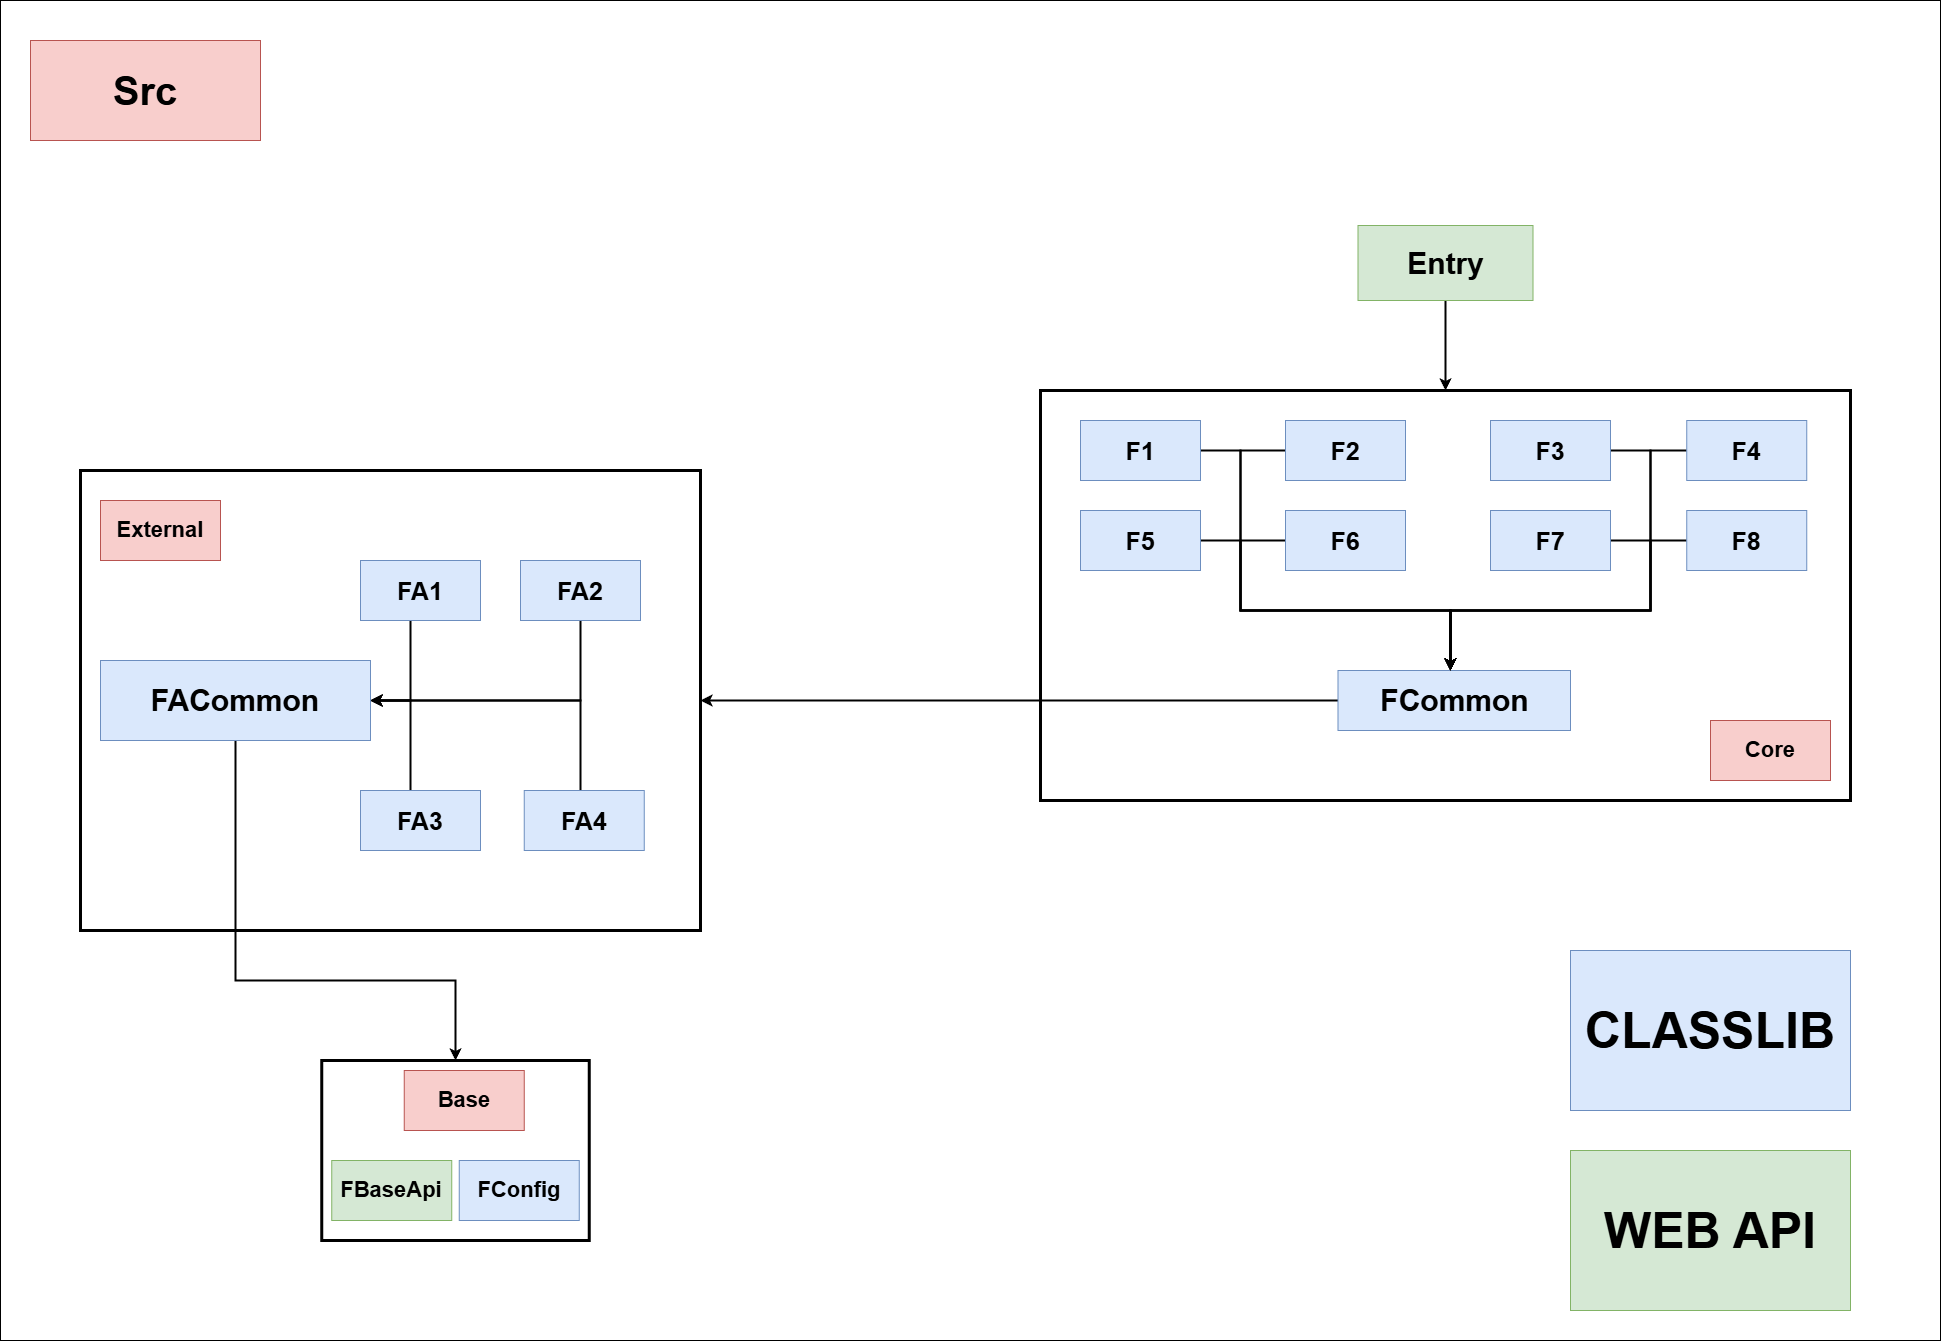

The diagram above was exported from draw.io. Its source (the exported page's mxGraphModel, read from the mxfile embedded in the PNG):
<mxGraphModel dx="5173" dy="3347" grid="1" gridSize="10" guides="1" tooltips="1" connect="1" arrows="1" fold="1" page="1" pageScale="1" pageWidth="850" pageHeight="1100" math="0" shadow="0">
  <root>
    <mxCell id="0" />
    <mxCell id="1" parent="0" />
    <mxCell id="04YmpsyDJgRESsw52YhX-63" value="" style="rounded=0;whiteSpace=wrap;html=1;movable=1;resizable=1;rotatable=1;deletable=1;editable=1;locked=0;connectable=1;" parent="1" vertex="1">
      <mxGeometry x="-1480" y="-340" width="1940" height="1340" as="geometry" />
    </mxCell>
    <mxCell id="3CvbI6eQOXvtFAfh5oVg-3" value="" style="rounded=0;whiteSpace=wrap;html=1;strokeWidth=3;movable=1;resizable=1;rotatable=1;deletable=1;editable=1;locked=0;connectable=1;" parent="1" vertex="1">
      <mxGeometry x="-1400" y="130" width="620" height="460" as="geometry" />
    </mxCell>
    <mxCell id="3CvbI6eQOXvtFAfh5oVg-11" style="edgeStyle=orthogonalEdgeStyle;rounded=0;orthogonalLoop=1;jettySize=auto;html=1;strokeWidth=2;" parent="1" source="04YmpsyDJgRESsw52YhX-57" target="04YmpsyDJgRESsw52YhX-1" edge="1">
      <mxGeometry relative="1" as="geometry">
        <mxPoint x="-35" y="-50" as="sourcePoint" />
      </mxGeometry>
    </mxCell>
    <mxCell id="3CvbI6eQOXvtFAfh5oVg-4" style="edgeStyle=orthogonalEdgeStyle;rounded=0;orthogonalLoop=1;jettySize=auto;html=1;strokeWidth=2;exitX=0.5;exitY=1;exitDx=0;exitDy=0;" parent="1" source="3CvbI6eQOXvtFAfh5oVg-14" target="04YmpsyDJgRESsw52YhX-42" edge="1">
      <mxGeometry relative="1" as="geometry">
        <Array as="points">
          <mxPoint x="-1245" y="640" />
          <mxPoint x="-1025" y="640" />
        </Array>
      </mxGeometry>
    </mxCell>
    <mxCell id="04YmpsyDJgRESsw52YhX-42" value="" style="rounded=0;whiteSpace=wrap;html=1;strokeWidth=3;" parent="1" vertex="1">
      <mxGeometry x="-1158.75" y="720" width="267.5" height="180" as="geometry" />
    </mxCell>
    <mxCell id="04YmpsyDJgRESsw52YhX-1" value="" style="rounded=0;whiteSpace=wrap;html=1;strokeWidth=3;movable=1;resizable=1;rotatable=1;deletable=1;editable=1;locked=0;connectable=1;" parent="1" vertex="1">
      <mxGeometry x="-440" y="50" width="810" height="410" as="geometry" />
    </mxCell>
    <mxCell id="3CvbI6eQOXvtFAfh5oVg-5" style="edgeStyle=orthogonalEdgeStyle;rounded=0;orthogonalLoop=1;jettySize=auto;html=1;strokeWidth=2;" parent="1" source="04YmpsyDJgRESsw52YhX-6" target="3CvbI6eQOXvtFAfh5oVg-3" edge="1">
      <mxGeometry relative="1" as="geometry" />
    </mxCell>
    <mxCell id="04YmpsyDJgRESsw52YhX-6" value="&lt;font style=&quot;font-size: 30px;&quot;&gt;&lt;b&gt;FCommon&lt;/b&gt;&lt;/font&gt;" style="rounded=0;whiteSpace=wrap;html=1;fillColor=#dae8fc;strokeColor=#6c8ebf;" parent="1" vertex="1">
      <mxGeometry x="-142.5" y="330" width="232.5" height="60" as="geometry" />
    </mxCell>
    <mxCell id="04YmpsyDJgRESsw52YhX-29" value="&lt;font style=&quot;font-size: 22px;&quot;&gt;&lt;b&gt;FBaseApi&lt;/b&gt;&lt;/font&gt;" style="rounded=0;whiteSpace=wrap;html=1;fillColor=#d5e8d4;strokeColor=#82b366;" parent="1" vertex="1">
      <mxGeometry x="-1148.75" y="820" width="120" height="60" as="geometry" />
    </mxCell>
    <mxCell id="04YmpsyDJgRESsw52YhX-31" value="&lt;font style=&quot;font-size: 22px;&quot;&gt;&lt;b&gt;FConfig&lt;/b&gt;&lt;/font&gt;" style="rounded=0;whiteSpace=wrap;html=1;fillColor=#dae8fc;strokeColor=#6c8ebf;" parent="1" vertex="1">
      <mxGeometry x="-1021.25" y="820" width="120" height="60" as="geometry" />
    </mxCell>
    <mxCell id="04YmpsyDJgRESsw52YhX-38" value="&lt;span style=&quot;font-size: 22px;&quot;&gt;&lt;b&gt;Base&lt;/b&gt;&lt;/span&gt;" style="rounded=0;whiteSpace=wrap;html=1;fillColor=#f8cecc;strokeColor=#b85450;" parent="1" vertex="1">
      <mxGeometry x="-1076.25" y="730" width="120" height="60" as="geometry" />
    </mxCell>
    <mxCell id="04YmpsyDJgRESsw52YhX-57" value="&lt;font style=&quot;font-size: 30px;&quot;&gt;&lt;b style=&quot;&quot;&gt;Entry&lt;/b&gt;&lt;/font&gt;" style="rounded=0;whiteSpace=wrap;html=1;fillColor=#d5e8d4;strokeColor=#82b366;" parent="1" vertex="1">
      <mxGeometry x="-122.5" y="-115" width="175" height="75" as="geometry" />
    </mxCell>
    <mxCell id="04YmpsyDJgRESsw52YhX-64" value="&lt;font style=&quot;font-size: 40px;&quot;&gt;&lt;b style=&quot;&quot;&gt;Src&lt;/b&gt;&lt;/font&gt;" style="rounded=0;whiteSpace=wrap;html=1;fillColor=#f8cecc;strokeColor=#b85450;" parent="1" vertex="1">
      <mxGeometry x="-1450" y="-300" width="230" height="100" as="geometry" />
    </mxCell>
    <mxCell id="QXkQOg0M6MS78dbkR46G-8" style="edgeStyle=orthogonalEdgeStyle;rounded=0;orthogonalLoop=1;jettySize=auto;html=1;strokeWidth=2;" edge="1" parent="1" source="iXmHh51-Q36tuu-e3o1v-79" target="04YmpsyDJgRESsw52YhX-6">
      <mxGeometry relative="1" as="geometry">
        <Array as="points">
          <mxPoint x="-240" y="110" />
          <mxPoint x="-240" y="270" />
          <mxPoint x="-30" y="270" />
        </Array>
      </mxGeometry>
    </mxCell>
    <mxCell id="iXmHh51-Q36tuu-e3o1v-79" value="&lt;font style=&quot;font-size: 25px;&quot;&gt;&lt;b&gt;F1&lt;/b&gt;&lt;/font&gt;" style="rounded=0;whiteSpace=wrap;html=1;fillColor=#dae8fc;strokeColor=#6c8ebf;" parent="1" vertex="1">
      <mxGeometry x="-400" y="80" width="120" height="60" as="geometry" />
    </mxCell>
    <mxCell id="QXkQOg0M6MS78dbkR46G-7" style="edgeStyle=orthogonalEdgeStyle;rounded=0;orthogonalLoop=1;jettySize=auto;html=1;strokeWidth=2;" edge="1" parent="1" source="iXmHh51-Q36tuu-e3o1v-85" target="04YmpsyDJgRESsw52YhX-6">
      <mxGeometry relative="1" as="geometry">
        <Array as="points">
          <mxPoint x="-240" y="110" />
          <mxPoint x="-240" y="270" />
          <mxPoint x="-30" y="270" />
        </Array>
      </mxGeometry>
    </mxCell>
    <mxCell id="iXmHh51-Q36tuu-e3o1v-85" value="&lt;font style=&quot;font-size: 25px;&quot;&gt;&lt;b&gt;F2&lt;/b&gt;&lt;/font&gt;" style="rounded=0;whiteSpace=wrap;html=1;fillColor=#dae8fc;strokeColor=#6c8ebf;" parent="1" vertex="1">
      <mxGeometry x="-195" y="80" width="120" height="60" as="geometry" />
    </mxCell>
    <mxCell id="3CvbI6eQOXvtFAfh5oVg-15" style="edgeStyle=orthogonalEdgeStyle;rounded=0;orthogonalLoop=1;jettySize=auto;html=1;strokeWidth=2;" parent="1" source="iXmHh51-Q36tuu-e3o1v-88" target="3CvbI6eQOXvtFAfh5oVg-14" edge="1">
      <mxGeometry relative="1" as="geometry">
        <mxPoint x="-1040" y="250.00000000000023" as="sourcePoint" />
        <Array as="points">
          <mxPoint x="-1070" y="360" />
        </Array>
      </mxGeometry>
    </mxCell>
    <mxCell id="iXmHh51-Q36tuu-e3o1v-88" value="&lt;font style=&quot;font-size: 25px;&quot;&gt;&lt;b&gt;FA1&lt;/b&gt;&lt;/font&gt;" style="rounded=0;whiteSpace=wrap;html=1;fillColor=#dae8fc;strokeColor=#6c8ebf;" parent="1" vertex="1">
      <mxGeometry x="-1120" y="220" width="120" height="60" as="geometry" />
    </mxCell>
    <mxCell id="3CvbI6eQOXvtFAfh5oVg-17" style="edgeStyle=orthogonalEdgeStyle;rounded=0;orthogonalLoop=1;jettySize=auto;html=1;strokeWidth=2;" parent="1" source="iXmHh51-Q36tuu-e3o1v-91" target="3CvbI6eQOXvtFAfh5oVg-14" edge="1">
      <mxGeometry relative="1" as="geometry">
        <Array as="points">
          <mxPoint x="-900" y="360" />
        </Array>
        <mxPoint x="-760" y="340" as="sourcePoint" />
      </mxGeometry>
    </mxCell>
    <mxCell id="iXmHh51-Q36tuu-e3o1v-91" value="&lt;font style=&quot;font-size: 25px;&quot;&gt;&lt;b&gt;FA2&lt;/b&gt;&lt;/font&gt;" style="rounded=0;whiteSpace=wrap;html=1;fillColor=#dae8fc;strokeColor=#6c8ebf;" parent="1" vertex="1">
      <mxGeometry x="-960" y="220" width="120" height="60" as="geometry" />
    </mxCell>
    <mxCell id="QXkQOg0M6MS78dbkR46G-6" style="edgeStyle=orthogonalEdgeStyle;rounded=0;orthogonalLoop=1;jettySize=auto;html=1;strokeWidth=2;" edge="1" parent="1" source="iXmHh51-Q36tuu-e3o1v-103" target="04YmpsyDJgRESsw52YhX-6">
      <mxGeometry relative="1" as="geometry">
        <Array as="points">
          <mxPoint x="170" y="110" />
          <mxPoint x="170" y="270" />
          <mxPoint x="-30" y="270" />
        </Array>
      </mxGeometry>
    </mxCell>
    <mxCell id="iXmHh51-Q36tuu-e3o1v-103" value="&lt;font style=&quot;font-size: 25px;&quot;&gt;&lt;b&gt;F3&lt;/b&gt;&lt;/font&gt;" style="rounded=0;whiteSpace=wrap;html=1;fillColor=#dae8fc;strokeColor=#6c8ebf;" parent="1" vertex="1">
      <mxGeometry x="10" y="80" width="120" height="60" as="geometry" />
    </mxCell>
    <mxCell id="3CvbI6eQOXvtFAfh5oVg-16" style="edgeStyle=orthogonalEdgeStyle;rounded=0;orthogonalLoop=1;jettySize=auto;html=1;strokeWidth=2;" parent="1" source="iXmHh51-Q36tuu-e3o1v-106" target="3CvbI6eQOXvtFAfh5oVg-14" edge="1">
      <mxGeometry relative="1" as="geometry">
        <mxPoint x="-1040" y="470.00000000000045" as="sourcePoint" />
        <Array as="points">
          <mxPoint x="-1070" y="360" />
        </Array>
      </mxGeometry>
    </mxCell>
    <mxCell id="iXmHh51-Q36tuu-e3o1v-106" value="&lt;font style=&quot;font-size: 25px;&quot;&gt;&lt;b&gt;FA3&lt;/b&gt;&lt;/font&gt;" style="rounded=0;whiteSpace=wrap;html=1;fillColor=#dae8fc;strokeColor=#6c8ebf;" parent="1" vertex="1">
      <mxGeometry x="-1120" y="450" width="120" height="60" as="geometry" />
    </mxCell>
    <mxCell id="QXkQOg0M6MS78dbkR46G-5" style="edgeStyle=orthogonalEdgeStyle;rounded=0;orthogonalLoop=1;jettySize=auto;html=1;strokeWidth=2;" edge="1" parent="1" source="iXmHh51-Q36tuu-e3o1v-109" target="04YmpsyDJgRESsw52YhX-6">
      <mxGeometry relative="1" as="geometry">
        <Array as="points">
          <mxPoint x="170" y="110" />
          <mxPoint x="170" y="270" />
          <mxPoint x="-30" y="270" />
        </Array>
      </mxGeometry>
    </mxCell>
    <mxCell id="iXmHh51-Q36tuu-e3o1v-109" value="&lt;font style=&quot;font-size: 25px;&quot;&gt;&lt;b&gt;F4&lt;/b&gt;&lt;/font&gt;" style="rounded=0;whiteSpace=wrap;html=1;fillColor=#dae8fc;strokeColor=#6c8ebf;" parent="1" vertex="1">
      <mxGeometry x="206.25" y="80" width="120" height="60" as="geometry" />
    </mxCell>
    <mxCell id="3CvbI6eQOXvtFAfh5oVg-18" style="edgeStyle=orthogonalEdgeStyle;rounded=0;orthogonalLoop=1;jettySize=auto;html=1;strokeWidth=2;" parent="1" source="iXmHh51-Q36tuu-e3o1v-114" target="3CvbI6eQOXvtFAfh5oVg-14" edge="1">
      <mxGeometry relative="1" as="geometry">
        <Array as="points">
          <mxPoint x="-900" y="360" />
        </Array>
        <mxPoint x="-759.9999999999998" y="380" as="sourcePoint" />
      </mxGeometry>
    </mxCell>
    <mxCell id="iXmHh51-Q36tuu-e3o1v-114" value="&lt;font style=&quot;font-size: 25px;&quot;&gt;&lt;b&gt;FA4&lt;/b&gt;&lt;/font&gt;" style="rounded=0;whiteSpace=wrap;html=1;fillColor=#dae8fc;strokeColor=#6c8ebf;" parent="1" vertex="1">
      <mxGeometry x="-956.25" y="450" width="120" height="60" as="geometry" />
    </mxCell>
    <mxCell id="iXmHh51-Q36tuu-e3o1v-123" value="&lt;span style=&quot;font-size: 22px;&quot;&gt;&lt;b&gt;External&lt;/b&gt;&lt;/span&gt;" style="rounded=0;whiteSpace=wrap;html=1;fillColor=#f8cecc;strokeColor=#b85450;" parent="1" vertex="1">
      <mxGeometry x="-1380" y="160" width="120" height="60" as="geometry" />
    </mxCell>
    <mxCell id="iXmHh51-Q36tuu-e3o1v-126" style="edgeStyle=orthogonalEdgeStyle;rounded=0;orthogonalLoop=1;jettySize=auto;html=1;strokeWidth=2;" parent="1" source="QXkQOg0M6MS78dbkR46G-1" target="04YmpsyDJgRESsw52YhX-6" edge="1">
      <mxGeometry relative="1" as="geometry">
        <mxPoint x="-340" y="250" as="sourcePoint" />
        <mxPoint x="-15" y="60" as="targetPoint" />
        <Array as="points">
          <mxPoint x="-240" y="200" />
          <mxPoint x="-240" y="270" />
          <mxPoint x="-30" y="270" />
        </Array>
      </mxGeometry>
    </mxCell>
    <mxCell id="iXmHh51-Q36tuu-e3o1v-129" style="edgeStyle=orthogonalEdgeStyle;rounded=0;orthogonalLoop=1;jettySize=auto;html=1;strokeWidth=2;" parent="1" source="QXkQOg0M6MS78dbkR46G-2" target="04YmpsyDJgRESsw52YhX-6" edge="1">
      <mxGeometry relative="1" as="geometry">
        <mxPoint x="-135" y="250" as="sourcePoint" />
        <mxPoint x="-20" y="550" as="targetPoint" />
        <Array as="points">
          <mxPoint x="-240" y="200" />
          <mxPoint x="-240" y="270" />
          <mxPoint x="-30" y="270" />
        </Array>
      </mxGeometry>
    </mxCell>
    <mxCell id="iXmHh51-Q36tuu-e3o1v-130" style="edgeStyle=orthogonalEdgeStyle;rounded=0;orthogonalLoop=1;jettySize=auto;html=1;strokeWidth=2;" parent="1" source="QXkQOg0M6MS78dbkR46G-3" target="04YmpsyDJgRESsw52YhX-6" edge="1">
      <mxGeometry relative="1" as="geometry">
        <mxPoint x="70" y="250" as="sourcePoint" />
        <mxPoint x="-20" y="550" as="targetPoint" />
        <Array as="points">
          <mxPoint x="170" y="200" />
          <mxPoint x="170" y="270" />
          <mxPoint x="-30" y="270" />
        </Array>
      </mxGeometry>
    </mxCell>
    <mxCell id="iXmHh51-Q36tuu-e3o1v-134" style="edgeStyle=orthogonalEdgeStyle;rounded=0;orthogonalLoop=1;jettySize=auto;html=1;strokeWidth=2;" parent="1" source="QXkQOg0M6MS78dbkR46G-4" target="04YmpsyDJgRESsw52YhX-6" edge="1">
      <mxGeometry relative="1" as="geometry">
        <mxPoint x="266.25" y="250" as="sourcePoint" />
        <mxPoint x="-20" y="550" as="targetPoint" />
        <Array as="points">
          <mxPoint x="170" y="200" />
          <mxPoint x="170" y="270" />
          <mxPoint x="-30" y="270" />
        </Array>
      </mxGeometry>
    </mxCell>
    <mxCell id="3CvbI6eQOXvtFAfh5oVg-6" value="&lt;span style=&quot;font-size: 22px;&quot;&gt;&lt;b&gt;Core&lt;/b&gt;&lt;/span&gt;" style="rounded=0;whiteSpace=wrap;html=1;fillColor=#f8cecc;strokeColor=#b85450;" parent="1" vertex="1">
      <mxGeometry x="230" y="380" width="120" height="60" as="geometry" />
    </mxCell>
    <mxCell id="3CvbI6eQOXvtFAfh5oVg-14" value="&lt;font style=&quot;font-size: 30px;&quot;&gt;&lt;b style=&quot;&quot;&gt;FACommon&lt;/b&gt;&lt;/font&gt;" style="rounded=0;whiteSpace=wrap;html=1;fillColor=#dae8fc;strokeColor=#6c8ebf;" parent="1" vertex="1">
      <mxGeometry x="-1380" y="320" width="270" height="80" as="geometry" />
    </mxCell>
    <mxCell id="QXkQOg0M6MS78dbkR46G-1" value="&lt;font style=&quot;font-size: 25px;&quot;&gt;&lt;b&gt;F5&lt;/b&gt;&lt;/font&gt;" style="rounded=0;whiteSpace=wrap;html=1;fillColor=#dae8fc;strokeColor=#6c8ebf;" vertex="1" parent="1">
      <mxGeometry x="-400" y="170" width="120" height="60" as="geometry" />
    </mxCell>
    <mxCell id="QXkQOg0M6MS78dbkR46G-2" value="&lt;font style=&quot;font-size: 25px;&quot;&gt;&lt;b&gt;F6&lt;/b&gt;&lt;/font&gt;" style="rounded=0;whiteSpace=wrap;html=1;fillColor=#dae8fc;strokeColor=#6c8ebf;" vertex="1" parent="1">
      <mxGeometry x="-195" y="170" width="120" height="60" as="geometry" />
    </mxCell>
    <mxCell id="QXkQOg0M6MS78dbkR46G-3" value="&lt;font style=&quot;font-size: 25px;&quot;&gt;&lt;b&gt;F7&lt;/b&gt;&lt;/font&gt;" style="rounded=0;whiteSpace=wrap;html=1;fillColor=#dae8fc;strokeColor=#6c8ebf;" vertex="1" parent="1">
      <mxGeometry x="10" y="170" width="120" height="60" as="geometry" />
    </mxCell>
    <mxCell id="QXkQOg0M6MS78dbkR46G-4" value="&lt;font style=&quot;font-size: 25px;&quot;&gt;&lt;b&gt;F8&lt;/b&gt;&lt;/font&gt;" style="rounded=0;whiteSpace=wrap;html=1;fillColor=#dae8fc;strokeColor=#6c8ebf;" vertex="1" parent="1">
      <mxGeometry x="206.25" y="170" width="120" height="60" as="geometry" />
    </mxCell>
    <mxCell id="QXkQOg0M6MS78dbkR46G-9" value="&lt;b&gt;&lt;font style=&quot;font-size: 50px;&quot;&gt;CLASSLIB&lt;/font&gt;&lt;/b&gt;" style="rounded=0;whiteSpace=wrap;html=1;fillColor=#dae8fc;strokeColor=#6c8ebf;" vertex="1" parent="1">
      <mxGeometry x="90" y="610" width="280" height="160" as="geometry" />
    </mxCell>
    <mxCell id="QXkQOg0M6MS78dbkR46G-10" value="&lt;b style=&quot;&quot;&gt;&lt;font style=&quot;font-size: 50px;&quot;&gt;WEB API&lt;/font&gt;&lt;/b&gt;" style="rounded=0;whiteSpace=wrap;html=1;fillColor=#d5e8d4;strokeColor=#82b366;" vertex="1" parent="1">
      <mxGeometry x="90" y="810" width="280" height="160" as="geometry" />
    </mxCell>
  </root>
</mxGraphModel>